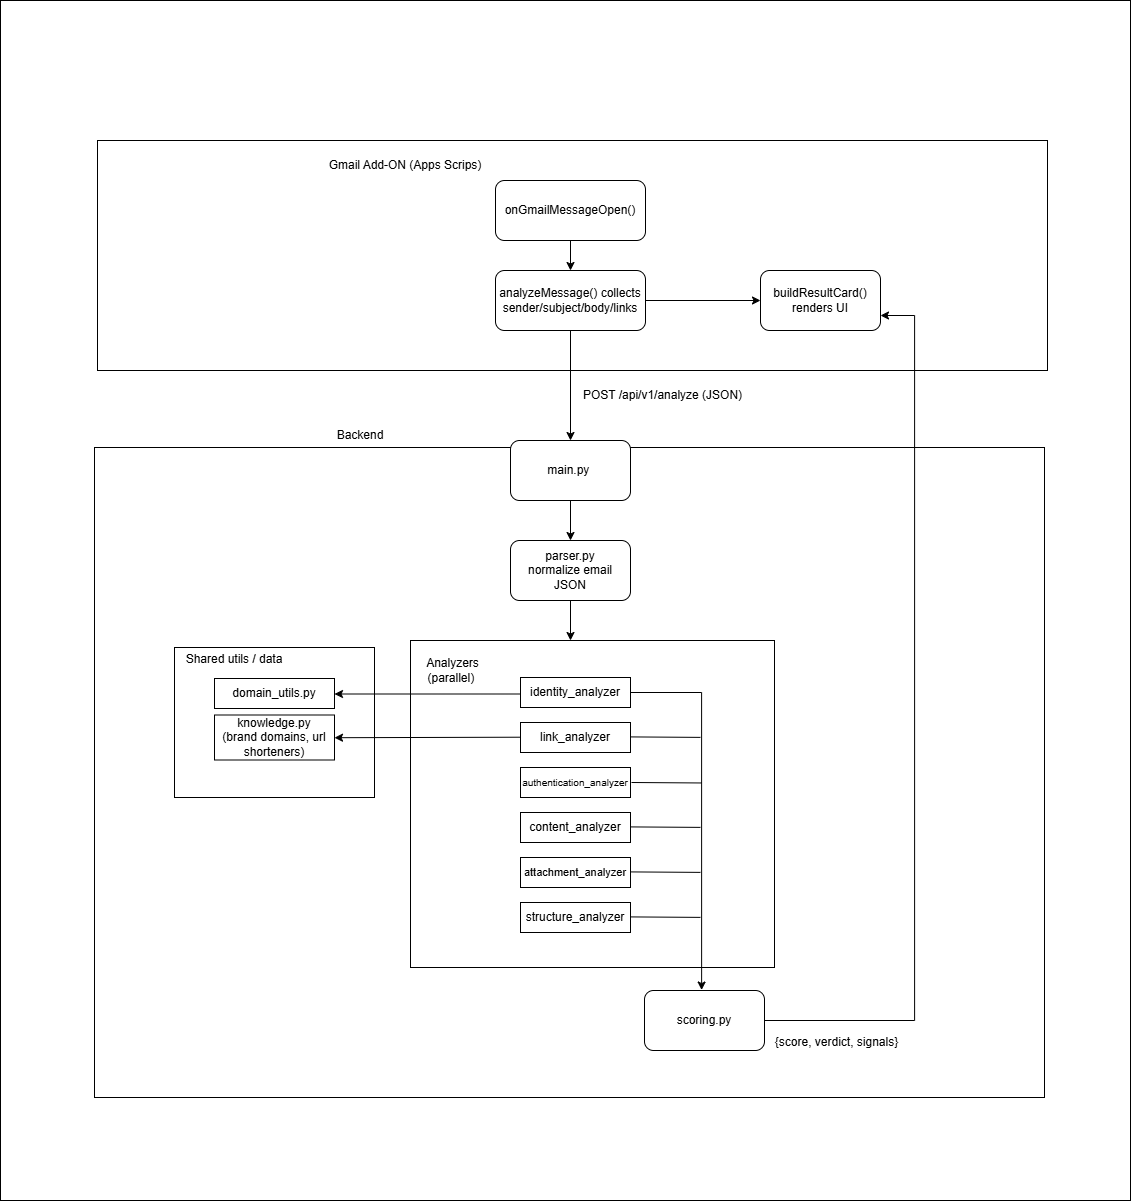

The diagram above was exported from draw.io. Its source (the exported page's mxGraphModel, read from the mxfile embedded in the PNG):
<mxGraphModel dx="2398" dy="1866" grid="1" gridSize="10" guides="1" tooltips="1" connect="1" arrows="1" fold="1" page="1" pageScale="1" pageWidth="850" pageHeight="1100" math="0" shadow="0">
  <root>
    <mxCell id="0" />
    <mxCell id="1" parent="0" />
    <mxCell id="GPedKyf3IyEvMIVzZCNp-68" parent="1" style="rounded=0;whiteSpace=wrap;html=1;" value="" vertex="1">
      <mxGeometry height="1200" width="1130" x="-170" y="-120" as="geometry" />
    </mxCell>
    <mxCell id="GPedKyf3IyEvMIVzZCNp-14" parent="1" style="rounded=0;whiteSpace=wrap;html=1;" value="" vertex="1">
      <mxGeometry height="650" width="950" x="-76" y="327" as="geometry" />
    </mxCell>
    <mxCell id="GPedKyf3IyEvMIVzZCNp-18" parent="1" style="rounded=0;whiteSpace=wrap;html=1;" value="" vertex="1">
      <mxGeometry height="327" width="364" x="240" y="520" as="geometry" />
    </mxCell>
    <mxCell id="GPedKyf3IyEvMIVzZCNp-7" parent="1" style="rounded=0;whiteSpace=wrap;html=1;" value="" vertex="1">
      <mxGeometry height="230" width="950" x="-73" y="20" as="geometry" />
    </mxCell>
    <mxCell id="GPedKyf3IyEvMIVzZCNp-3" edge="1" parent="1" source="GPedKyf3IyEvMIVzZCNp-1" style="edgeStyle=orthogonalEdgeStyle;rounded=0;orthogonalLoop=1;jettySize=auto;html=1;" target="GPedKyf3IyEvMIVzZCNp-2" value="">
      <mxGeometry relative="1" as="geometry" />
    </mxCell>
    <mxCell id="GPedKyf3IyEvMIVzZCNp-1" parent="1" style="rounded=1;whiteSpace=wrap;html=1;" value="&lt;p&gt;onGmailMessageOpen()&lt;/p&gt;" vertex="1">
      <mxGeometry height="60" width="150" x="325" y="60" as="geometry" />
    </mxCell>
    <mxCell id="GPedKyf3IyEvMIVzZCNp-6" edge="1" parent="1" source="GPedKyf3IyEvMIVzZCNp-2" style="edgeStyle=orthogonalEdgeStyle;rounded=0;orthogonalLoop=1;jettySize=auto;html=1;" target="GPedKyf3IyEvMIVzZCNp-5" value="">
      <mxGeometry relative="1" as="geometry" />
    </mxCell>
    <mxCell id="GPedKyf3IyEvMIVzZCNp-10" edge="1" parent="1" source="GPedKyf3IyEvMIVzZCNp-2" style="edgeStyle=orthogonalEdgeStyle;rounded=0;orthogonalLoop=1;jettySize=auto;html=1;" target="GPedKyf3IyEvMIVzZCNp-9" value="">
      <mxGeometry relative="1" as="geometry" />
    </mxCell>
    <mxCell id="GPedKyf3IyEvMIVzZCNp-2" parent="1" style="whiteSpace=wrap;html=1;rounded=1;" value="&lt;p&gt;analyzeMessage() collects sender/subject/body/links&lt;/p&gt;" vertex="1">
      <mxGeometry height="60" width="150" x="325" y="150" as="geometry" />
    </mxCell>
    <mxCell id="GPedKyf3IyEvMIVzZCNp-5" parent="1" style="whiteSpace=wrap;html=1;rounded=1;" value="&lt;div&gt;buildResultCard() renders UI&lt;/div&gt;" vertex="1">
      <mxGeometry height="60" width="120" x="590" y="150" as="geometry" />
    </mxCell>
    <mxCell id="GPedKyf3IyEvMIVzZCNp-8" parent="1" style="text;html=1;whiteSpace=wrap;strokeColor=none;fillColor=none;align=center;verticalAlign=middle;rounded=0;" value="Gmail Add-ON (Apps Scrips)" vertex="1">
      <mxGeometry height="30" width="180" x="145" y="30" as="geometry" />
    </mxCell>
    <mxCell id="GPedKyf3IyEvMIVzZCNp-12" edge="1" parent="1" source="GPedKyf3IyEvMIVzZCNp-9" style="edgeStyle=orthogonalEdgeStyle;rounded=0;orthogonalLoop=1;jettySize=auto;html=1;" target="GPedKyf3IyEvMIVzZCNp-11" value="">
      <mxGeometry relative="1" as="geometry" />
    </mxCell>
    <mxCell id="GPedKyf3IyEvMIVzZCNp-9" parent="1" style="whiteSpace=wrap;html=1;rounded=1;" value="main.py&amp;nbsp;" vertex="1">
      <mxGeometry height="60" width="120" x="340" y="320" as="geometry" />
    </mxCell>
    <mxCell id="GPedKyf3IyEvMIVzZCNp-11" parent="1" style="whiteSpace=wrap;html=1;rounded=1;" value="parser.py&lt;div&gt;&lt;span style=&quot;background-color: transparent; color: light-dark(rgb(0, 0, 0), rgb(255, 255, 255));&quot;&gt;normalize email JSON&lt;/span&gt;&lt;/div&gt;" vertex="1">
      <mxGeometry height="60" width="120" x="340" y="420" as="geometry" />
    </mxCell>
    <mxCell id="GPedKyf3IyEvMIVzZCNp-15" parent="1" style="text;html=1;whiteSpace=wrap;strokeColor=none;fillColor=none;align=center;verticalAlign=middle;rounded=0;" value="Analyzers (parallel)&amp;nbsp;" vertex="1">
      <mxGeometry height="30" width="65" x="250" y="535" as="geometry" />
    </mxCell>
    <mxCell id="GPedKyf3IyEvMIVzZCNp-16" parent="1" style="text;html=1;whiteSpace=wrap;strokeColor=none;fillColor=none;align=center;verticalAlign=middle;rounded=0;" value="Backend " vertex="1">
      <mxGeometry height="30" width="60" x="160" y="300" as="geometry" />
    </mxCell>
    <mxCell id="GPedKyf3IyEvMIVzZCNp-17" parent="1" style="text;html=1;whiteSpace=wrap;strokeColor=none;fillColor=none;align=center;verticalAlign=middle;rounded=0;" value="POST /api/v1/analyze (JSON)" vertex="1">
      <mxGeometry height="30" width="165" x="410" y="260" as="geometry" />
    </mxCell>
    <mxCell id="GPedKyf3IyEvMIVzZCNp-22" parent="1" style="rounded=0;whiteSpace=wrap;html=1;" value="&lt;p&gt;identity_analyzer&lt;/p&gt;" vertex="1">
      <mxGeometry height="30" width="110" x="350" y="557" as="geometry" />
    </mxCell>
    <mxCell id="GPedKyf3IyEvMIVzZCNp-23" parent="1" style="rounded=0;whiteSpace=wrap;html=1;" value="&lt;p&gt;link_analyzer&lt;/p&gt;" vertex="1">
      <mxGeometry height="30" width="110" x="350" y="602" as="geometry" />
    </mxCell>
    <mxCell id="GPedKyf3IyEvMIVzZCNp-24" parent="1" style="rounded=0;whiteSpace=wrap;html=1;" value="&lt;p&gt;&lt;font style=&quot;font-size: 10px;&quot;&gt;authentication_analyzer&lt;/font&gt;&lt;/p&gt;" vertex="1">
      <mxGeometry height="30" width="110" x="350" y="647" as="geometry" />
    </mxCell>
    <mxCell id="GPedKyf3IyEvMIVzZCNp-25" parent="1" style="rounded=0;whiteSpace=wrap;html=1;" value="&lt;p&gt;content_analyzer&lt;/p&gt;" vertex="1">
      <mxGeometry height="30" width="110" x="350" y="692" as="geometry" />
    </mxCell>
    <mxCell id="GPedKyf3IyEvMIVzZCNp-26" parent="1" style="rounded=0;whiteSpace=wrap;html=1;" value="&lt;p&gt;&lt;font style=&quot;font-size: 11px;&quot;&gt;attachment_analyzer&lt;/font&gt;&lt;/p&gt;" vertex="1">
      <mxGeometry height="30" width="110" x="350" y="737" as="geometry" />
    </mxCell>
    <mxCell id="GPedKyf3IyEvMIVzZCNp-27" parent="1" style="rounded=0;whiteSpace=wrap;html=1;" value="&lt;p&gt;structure_analyzer&lt;/p&gt;" vertex="1">
      <mxGeometry height="30" width="110" x="350" y="782" as="geometry" />
    </mxCell>
    <mxCell id="GPedKyf3IyEvMIVzZCNp-56" edge="1" parent="1" source="GPedKyf3IyEvMIVzZCNp-28" style="edgeStyle=orthogonalEdgeStyle;rounded=0;orthogonalLoop=1;jettySize=auto;html=1;exitX=1;exitY=0.5;exitDx=0;exitDy=0;entryX=1;entryY=0.75;entryDx=0;entryDy=0;" target="GPedKyf3IyEvMIVzZCNp-5">
      <mxGeometry relative="1" as="geometry">
        <Array as="points">
          <mxPoint x="744.06" y="900.06" />
          <mxPoint x="744.06" y="195" />
        </Array>
        <mxPoint x="614" y="232" as="targetPoint" />
      </mxGeometry>
    </mxCell>
    <mxCell id="GPedKyf3IyEvMIVzZCNp-28" parent="1" style="rounded=1;whiteSpace=wrap;html=1;" value="scoring.py" vertex="1">
      <mxGeometry height="60" width="120" x="474" y="870" as="geometry" />
    </mxCell>
    <mxCell id="GPedKyf3IyEvMIVzZCNp-34" parent="1" style="rounded=0;whiteSpace=wrap;html=1;" value="" vertex="1">
      <mxGeometry height="150" width="200" x="4" y="527" as="geometry" />
    </mxCell>
    <mxCell id="GPedKyf3IyEvMIVzZCNp-35" edge="1" parent="1" source="GPedKyf3IyEvMIVzZCNp-22" style="edgeStyle=orthogonalEdgeStyle;rounded=0;orthogonalLoop=1;jettySize=auto;html=1;exitX=1;exitY=0.5;exitDx=0;exitDy=0;entryX=0.007;entryY=-0.249;entryDx=0;entryDy=0;entryPerimeter=0;">
      <mxGeometry relative="1" as="geometry">
        <mxPoint x="531.1199999999999" y="869.53" as="targetPoint" />
      </mxGeometry>
    </mxCell>
    <mxCell id="GPedKyf3IyEvMIVzZCNp-40" edge="1" parent="1" style="edgeStyle=none;rounded=0;orthogonalLoop=1;jettySize=auto;html=1;exitX=1;exitY=0.5;exitDx=0;exitDy=0;endArrow=none;endFill=0;">
      <mxGeometry relative="1" as="geometry">
        <mxPoint x="460" y="706.41" as="sourcePoint" />
        <mxPoint x="530" y="706.8805882352941" as="targetPoint" />
      </mxGeometry>
    </mxCell>
    <mxCell id="GPedKyf3IyEvMIVzZCNp-41" edge="1" parent="1" style="edgeStyle=none;rounded=0;orthogonalLoop=1;jettySize=auto;html=1;exitX=1;exitY=0.5;exitDx=0;exitDy=0;endArrow=none;endFill=0;">
      <mxGeometry relative="1" as="geometry">
        <mxPoint x="460" y="751.41" as="sourcePoint" />
        <mxPoint x="530" y="751.8805882352941" as="targetPoint" />
      </mxGeometry>
    </mxCell>
    <mxCell id="GPedKyf3IyEvMIVzZCNp-42" edge="1" parent="1" style="edgeStyle=none;rounded=0;orthogonalLoop=1;jettySize=auto;html=1;exitX=1;exitY=0.5;exitDx=0;exitDy=0;endArrow=none;endFill=0;">
      <mxGeometry relative="1" as="geometry">
        <mxPoint x="460" y="796.41" as="sourcePoint" />
        <mxPoint x="530" y="796.8805882352941" as="targetPoint" />
      </mxGeometry>
    </mxCell>
    <mxCell id="GPedKyf3IyEvMIVzZCNp-43" edge="1" parent="1" style="edgeStyle=none;rounded=0;orthogonalLoop=1;jettySize=auto;html=1;exitX=1;exitY=0.5;exitDx=0;exitDy=0;endArrow=none;endFill=0;">
      <mxGeometry relative="1" as="geometry">
        <mxPoint x="460" y="616.41" as="sourcePoint" />
        <mxPoint x="530" y="616.8805882352941" as="targetPoint" />
      </mxGeometry>
    </mxCell>
    <mxCell id="GPedKyf3IyEvMIVzZCNp-47" parent="1" style="rounded=0;whiteSpace=wrap;html=1;" value="knowledge.py&lt;div&gt;(brand domains, url shorteners)&lt;/div&gt;" vertex="1">
      <mxGeometry height="45" width="120" x="44" y="594.5" as="geometry" />
    </mxCell>
    <mxCell id="GPedKyf3IyEvMIVzZCNp-48" parent="1" style="rounded=0;whiteSpace=wrap;html=1;" value="domain_utils.py" vertex="1">
      <mxGeometry height="30" width="120" x="44" y="558" as="geometry" />
    </mxCell>
    <mxCell id="GPedKyf3IyEvMIVzZCNp-49" parent="1" style="text;html=1;whiteSpace=wrap;strokeColor=none;fillColor=none;align=center;verticalAlign=middle;rounded=0;" value="&#10;Shared utils / data&#10;&#10;" vertex="1">
      <mxGeometry height="30" width="120" x="4" y="531" as="geometry" />
    </mxCell>
    <mxCell id="GPedKyf3IyEvMIVzZCNp-53" edge="1" parent="1" style="edgeStyle=none;rounded=0;orthogonalLoop=1;jettySize=auto;html=1;exitX=0;exitY=0.75;exitDx=0;exitDy=0;entryX=1;entryY=0.5;entryDx=0;entryDy=0;">
      <mxGeometry relative="1" as="geometry">
        <mxPoint x="350" y="573.5" as="sourcePoint" />
        <mxPoint x="164" y="573.5" as="targetPoint" />
      </mxGeometry>
    </mxCell>
    <mxCell id="GPedKyf3IyEvMIVzZCNp-54" edge="1" parent="1" style="edgeStyle=none;rounded=0;orthogonalLoop=1;jettySize=auto;html=1;exitX=0;exitY=0.75;exitDx=0;exitDy=0;entryX=1;entryY=0.5;entryDx=0;entryDy=0;">
      <mxGeometry relative="1" as="geometry">
        <mxPoint x="350" y="616.71" as="sourcePoint" />
        <mxPoint x="164" y="617.21" as="targetPoint" />
      </mxGeometry>
    </mxCell>
    <mxCell id="GPedKyf3IyEvMIVzZCNp-57" parent="1" style="text;html=1;whiteSpace=wrap;strokeColor=none;fillColor=none;align=center;verticalAlign=middle;rounded=0;" value="{score, verdict, signals}" vertex="1">
      <mxGeometry height="30" width="165" x="584" y="907" as="geometry" />
    </mxCell>
    <mxCell id="GPedKyf3IyEvMIVzZCNp-64" edge="1" parent="1" style="edgeStyle=none;rounded=0;orthogonalLoop=1;jettySize=auto;html=1;exitX=1;exitY=0.5;exitDx=0;exitDy=0;endArrow=none;endFill=0;">
      <mxGeometry relative="1" as="geometry">
        <mxPoint x="461" y="662" as="sourcePoint" />
        <mxPoint x="531" y="662.4705882352941" as="targetPoint" />
      </mxGeometry>
    </mxCell>
    <mxCell id="GPedKyf3IyEvMIVzZCNp-65" edge="1" parent="1" source="GPedKyf3IyEvMIVzZCNp-11" style="edgeStyle=none;rounded=0;orthogonalLoop=1;jettySize=auto;html=1;exitX=0.5;exitY=1;exitDx=0;exitDy=0;">
      <mxGeometry relative="1" as="geometry">
        <mxPoint x="400" y="520" as="targetPoint" />
      </mxGeometry>
    </mxCell>
  </root>
</mxGraphModel>